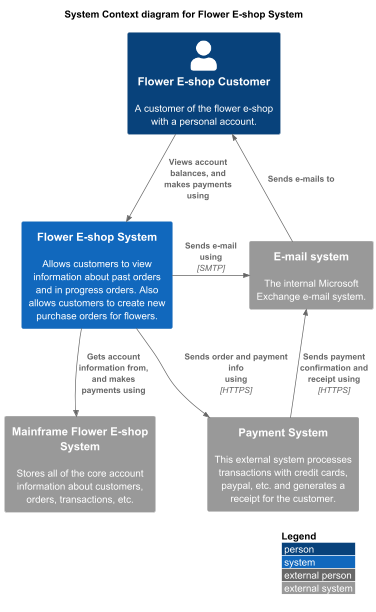

The diagram above was rendered by PlantUML. Its source (embedded in the PNG):
@startuml
!include https://raw.githubusercontent.com/plantuml-stdlib/C4-PlantUML/master/C4_Context.puml
' uncomment the following line and comment the first to use locally
' !include C4_Context.puml

LAYOUT_WITH_LEGEND()
title System Context diagram for Flower E-shop System

Person(customer, "Flower E-shop Customer", "A customer of the flower e-shop with a personal account.")
System(flower_eshop_system, "Flower E-shop System", "Allows customers to view information about past orders and in progress orders. Also allows customers to create new purchase orders for flowers.")
System_Ext(mail_system, "E-mail system", "The internal Microsoft Exchange e-mail system.")
System_Ext(mainframe, "Mainframe Flower E-shop System", "Stores all of the core account information about customers,\norders, transactions, etc.")
System_Ext(payment_system, "Payment System", "This external system processes transactions with credit cards, paypal, etc. and generates a receipt for the customer.")

Rel(customer, flower_eshop_system, "Views account\nbalances, and\nmakes payments\nusing")
Rel_Back(customer, mail_system, "Sends e-mails to")
Rel_Neighbor(flower_eshop_system, mail_system, "Sends e-mail\nusing", "SMTP")
Rel(flower_eshop_system, mainframe, "Gets account\ninformation from,\nand makes\npayments using")
Rel(flower_eshop_system, payment_system, "Sends order and payment info\nusing", "HTTPS")
Rel_Back(mail_system, payment_system, "Sends payment confirmation and \nreceipt using", "HTTPS")

@enduml